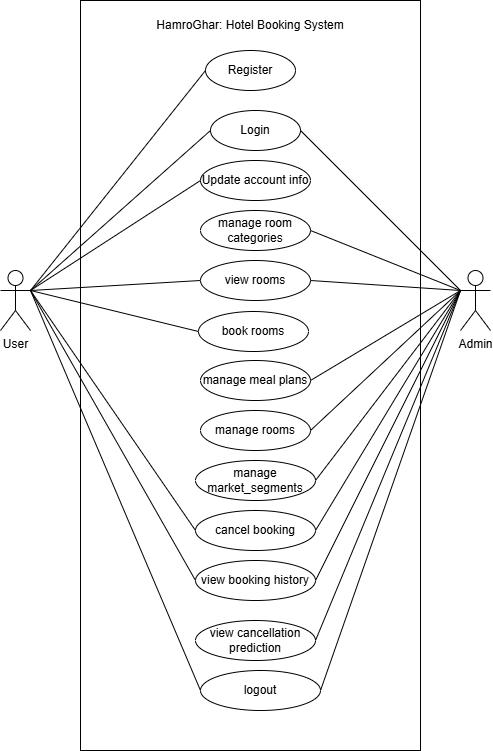

The diagram above was exported from draw.io. Its source (the exported page's mxGraphModel, read from the mxfile embedded in the PNG):
<mxGraphModel dx="1307" dy="1664" grid="1" gridSize="10" guides="1" tooltips="1" connect="1" arrows="1" fold="1" page="1" pageScale="1" pageWidth="850" pageHeight="1100" math="0" shadow="0">
  <root>
    <mxCell id="0" />
    <mxCell id="1" parent="0" />
    <mxCell id="phKu8PtCP--hcVfbZ4JD-1" parent="1" style="shape=umlActor;verticalLabelPosition=bottom;verticalAlign=top;html=1;outlineConnect=0;" value="User" vertex="1">
      <mxGeometry height="60" width="30" x="170" y="260" as="geometry" />
    </mxCell>
    <mxCell id="phKu8PtCP--hcVfbZ4JD-2" parent="1" style="shape=umlActor;verticalLabelPosition=bottom;verticalAlign=top;html=1;outlineConnect=0;" value="Admin" vertex="1">
      <mxGeometry height="60" width="30" x="630" y="260" as="geometry" />
    </mxCell>
    <mxCell id="phKu8PtCP--hcVfbZ4JD-3" parent="1" style="rounded=0;whiteSpace=wrap;html=1;" value="" vertex="1">
      <mxGeometry height="750" width="340" x="250" y="-10" as="geometry" />
    </mxCell>
    <mxCell id="phKu8PtCP--hcVfbZ4JD-4" parent="1" style="ellipse;whiteSpace=wrap;html=1;" value="Register" vertex="1">
      <mxGeometry height="40" width="90" x="375" y="40" as="geometry" />
    </mxCell>
    <mxCell id="phKu8PtCP--hcVfbZ4JD-6" parent="1" style="ellipse;whiteSpace=wrap;html=1;" value="Login" vertex="1">
      <mxGeometry height="40" width="90" x="380" y="100" as="geometry" />
    </mxCell>
    <mxCell id="phKu8PtCP--hcVfbZ4JD-7" parent="1" style="ellipse;whiteSpace=wrap;html=1;" value="Update account info" vertex="1">
      <mxGeometry height="40" width="110" x="370" y="150" as="geometry" />
    </mxCell>
    <mxCell id="phKu8PtCP--hcVfbZ4JD-11" parent="1" style="ellipse;whiteSpace=wrap;html=1;" value="manage room categories" vertex="1">
      <mxGeometry height="40" width="110" x="370" y="200" as="geometry" />
    </mxCell>
    <mxCell id="phKu8PtCP--hcVfbZ4JD-12" parent="1" style="ellipse;whiteSpace=wrap;html=1;" value="manage rooms" vertex="1">
      <mxGeometry height="40" width="110" x="370" y="400" as="geometry" />
    </mxCell>
    <mxCell id="phKu8PtCP--hcVfbZ4JD-13" parent="1" style="ellipse;whiteSpace=wrap;html=1;" value="manage meal plans" vertex="1">
      <mxGeometry height="40" width="110" x="370" y="350" as="geometry" />
    </mxCell>
    <mxCell id="phKu8PtCP--hcVfbZ4JD-14" parent="1" style="ellipse;whiteSpace=wrap;html=1;" value="manage market_segments" vertex="1">
      <mxGeometry height="40" width="120" x="365" y="450" as="geometry" />
    </mxCell>
    <mxCell id="phKu8PtCP--hcVfbZ4JD-15" parent="1" style="ellipse;whiteSpace=wrap;html=1;" value="view rooms" vertex="1">
      <mxGeometry height="40" width="110" x="370" y="250" as="geometry" />
    </mxCell>
    <mxCell id="phKu8PtCP--hcVfbZ4JD-16" parent="1" style="ellipse;whiteSpace=wrap;html=1;" value="book rooms" vertex="1">
      <mxGeometry height="40" width="110" x="368" y="301" as="geometry" />
    </mxCell>
    <mxCell id="phKu8PtCP--hcVfbZ4JD-17" edge="1" parent="1" source="phKu8PtCP--hcVfbZ4JD-1" style="endArrow=none;html=1;rounded=0;entryX=0;entryY=0.5;entryDx=0;entryDy=0;exitX=1;exitY=0.3333333333333333;exitDx=0;exitDy=0;exitPerimeter=0;" target="phKu8PtCP--hcVfbZ4JD-4" value="">
      <mxGeometry height="50" relative="1" width="50" as="geometry">
        <mxPoint x="160" y="190" as="sourcePoint" />
        <mxPoint x="210" y="140" as="targetPoint" />
      </mxGeometry>
    </mxCell>
    <mxCell id="phKu8PtCP--hcVfbZ4JD-18" edge="1" parent="1" source="phKu8PtCP--hcVfbZ4JD-1" style="endArrow=none;html=1;rounded=0;entryX=0;entryY=0.5;entryDx=0;entryDy=0;exitX=1;exitY=0.3333333333333333;exitDx=0;exitDy=0;exitPerimeter=0;" target="phKu8PtCP--hcVfbZ4JD-6" value="">
      <mxGeometry height="50" relative="1" width="50" as="geometry">
        <mxPoint x="460" y="310" as="sourcePoint" />
        <mxPoint x="640" y="100" as="targetPoint" />
      </mxGeometry>
    </mxCell>
    <mxCell id="phKu8PtCP--hcVfbZ4JD-20" edge="1" parent="1" source="phKu8PtCP--hcVfbZ4JD-2" style="endArrow=none;html=1;rounded=0;entryX=1;entryY=0.5;entryDx=0;entryDy=0;exitX=0;exitY=0.3333333333333333;exitDx=0;exitDy=0;exitPerimeter=0;" target="phKu8PtCP--hcVfbZ4JD-6" value="">
      <mxGeometry height="50" relative="1" width="50" as="geometry">
        <mxPoint x="380" y="290" as="sourcePoint" />
        <mxPoint x="560" y="130" as="targetPoint" />
      </mxGeometry>
    </mxCell>
    <mxCell id="phKu8PtCP--hcVfbZ4JD-21" edge="1" parent="1" source="phKu8PtCP--hcVfbZ4JD-1" style="endArrow=none;html=1;rounded=0;entryX=0;entryY=0.5;entryDx=0;entryDy=0;exitX=1;exitY=0.3333333333333333;exitDx=0;exitDy=0;exitPerimeter=0;" target="phKu8PtCP--hcVfbZ4JD-7" value="">
      <mxGeometry height="50" relative="1" width="50" as="geometry">
        <mxPoint x="580" y="310" as="sourcePoint" />
        <mxPoint x="760" y="150" as="targetPoint" />
      </mxGeometry>
    </mxCell>
    <mxCell id="phKu8PtCP--hcVfbZ4JD-23" edge="1" parent="1" source="phKu8PtCP--hcVfbZ4JD-11" style="endArrow=none;html=1;rounded=0;exitX=1;exitY=0.5;exitDx=0;exitDy=0;entryX=0;entryY=0.3333333333333333;entryDx=0;entryDy=0;entryPerimeter=0;" target="phKu8PtCP--hcVfbZ4JD-2" value="">
      <mxGeometry height="50" relative="1" width="50" as="geometry">
        <mxPoint x="410" y="240" as="sourcePoint" />
        <mxPoint x="580" y="130" as="targetPoint" />
      </mxGeometry>
    </mxCell>
    <mxCell id="phKu8PtCP--hcVfbZ4JD-24" edge="1" parent="1" source="phKu8PtCP--hcVfbZ4JD-15" style="endArrow=none;html=1;rounded=0;exitX=1;exitY=0.5;exitDx=0;exitDy=0;" value="">
      <mxGeometry height="50" relative="1" width="50" as="geometry">
        <mxPoint x="600" y="260" as="sourcePoint" />
        <mxPoint x="630" y="280" as="targetPoint" />
      </mxGeometry>
    </mxCell>
    <mxCell id="phKu8PtCP--hcVfbZ4JD-25" edge="1" parent="1" source="phKu8PtCP--hcVfbZ4JD-1" style="endArrow=none;html=1;rounded=0;exitX=1;exitY=0.3333333333333333;exitDx=0;exitDy=0;exitPerimeter=0;entryX=0;entryY=0.5;entryDx=0;entryDy=0;" target="phKu8PtCP--hcVfbZ4JD-15" value="">
      <mxGeometry height="50" relative="1" width="50" as="geometry">
        <mxPoint x="660" y="270" as="sourcePoint" />
        <mxPoint x="810" y="334" as="targetPoint" />
      </mxGeometry>
    </mxCell>
    <mxCell id="phKu8PtCP--hcVfbZ4JD-26" edge="1" parent="1" source="phKu8PtCP--hcVfbZ4JD-1" style="endArrow=none;html=1;rounded=0;exitX=1;exitY=0.3333333333333333;exitDx=0;exitDy=0;exitPerimeter=0;entryX=0;entryY=0.5;entryDx=0;entryDy=0;" target="phKu8PtCP--hcVfbZ4JD-16" value="">
      <mxGeometry height="50" relative="1" width="50" as="geometry">
        <mxPoint x="680" y="140" as="sourcePoint" />
        <mxPoint x="830" y="204" as="targetPoint" />
      </mxGeometry>
    </mxCell>
    <mxCell id="phKu8PtCP--hcVfbZ4JD-27" edge="1" parent="1" source="phKu8PtCP--hcVfbZ4JD-13" style="endArrow=none;html=1;rounded=0;exitX=1;exitY=0.5;exitDx=0;exitDy=0;" value="">
      <mxGeometry height="50" relative="1" width="50" as="geometry">
        <mxPoint x="700" y="190" as="sourcePoint" />
        <mxPoint x="630" y="280" as="targetPoint" />
      </mxGeometry>
    </mxCell>
    <mxCell id="phKu8PtCP--hcVfbZ4JD-28" edge="1" parent="1" source="phKu8PtCP--hcVfbZ4JD-12" style="endArrow=none;html=1;rounded=0;exitX=1;exitY=0.5;exitDx=0;exitDy=0;entryX=0;entryY=0.3333333333333333;entryDx=0;entryDy=0;entryPerimeter=0;" target="phKu8PtCP--hcVfbZ4JD-2" value="">
      <mxGeometry height="50" relative="1" width="50" as="geometry">
        <mxPoint x="510" y="450" as="sourcePoint" />
        <mxPoint x="560" y="400" as="targetPoint" />
      </mxGeometry>
    </mxCell>
    <mxCell id="phKu8PtCP--hcVfbZ4JD-29" edge="1" parent="1" source="phKu8PtCP--hcVfbZ4JD-14" style="endArrow=none;html=1;rounded=0;exitX=1;exitY=0.5;exitDx=0;exitDy=0;entryX=0;entryY=0.3333333333333333;entryDx=0;entryDy=0;entryPerimeter=0;" target="phKu8PtCP--hcVfbZ4JD-2" value="">
      <mxGeometry height="50" relative="1" width="50" as="geometry">
        <mxPoint x="560" y="540" as="sourcePoint" />
        <mxPoint x="710" y="400" as="targetPoint" />
      </mxGeometry>
    </mxCell>
    <mxCell id="phKu8PtCP--hcVfbZ4JD-30" parent="1" style="ellipse;whiteSpace=wrap;html=1;" value="cancel booking" vertex="1">
      <mxGeometry height="40" width="120" x="365" y="500" as="geometry" />
    </mxCell>
    <mxCell id="phKu8PtCP--hcVfbZ4JD-31" edge="1" parent="1" source="phKu8PtCP--hcVfbZ4JD-1" style="endArrow=none;html=1;rounded=0;entryX=0;entryY=0.5;entryDx=0;entryDy=0;exitX=1;exitY=0.3333333333333333;exitDx=0;exitDy=0;exitPerimeter=0;" target="phKu8PtCP--hcVfbZ4JD-30" value="">
      <mxGeometry height="50" relative="1" width="50" as="geometry">
        <mxPoint x="140" y="460" as="sourcePoint" />
        <mxPoint x="190" y="410" as="targetPoint" />
      </mxGeometry>
    </mxCell>
    <mxCell id="phKu8PtCP--hcVfbZ4JD-32" parent="1" style="ellipse;whiteSpace=wrap;html=1;" value="logout" vertex="1">
      <mxGeometry height="40" width="120" x="370" y="660" as="geometry" />
    </mxCell>
    <mxCell id="phKu8PtCP--hcVfbZ4JD-33" parent="1" style="ellipse;whiteSpace=wrap;html=1;" value="view booking history" vertex="1">
      <mxGeometry height="40" width="120" x="365" y="550" as="geometry" />
    </mxCell>
    <mxCell id="phKu8PtCP--hcVfbZ4JD-34" edge="1" parent="1" source="phKu8PtCP--hcVfbZ4JD-1" style="endArrow=none;html=1;rounded=0;entryX=0;entryY=0.5;entryDx=0;entryDy=0;exitX=1;exitY=0.3333333333333333;exitDx=0;exitDy=0;exitPerimeter=0;" target="phKu8PtCP--hcVfbZ4JD-33" value="">
      <mxGeometry height="50" relative="1" width="50" as="geometry">
        <mxPoint x="210" y="350" as="sourcePoint" />
        <mxPoint x="140" y="510" as="targetPoint" />
      </mxGeometry>
    </mxCell>
    <mxCell id="phKu8PtCP--hcVfbZ4JD-35" edge="1" parent="1" source="phKu8PtCP--hcVfbZ4JD-33" style="endArrow=none;html=1;rounded=0;exitX=1;exitY=0.5;exitDx=0;exitDy=0;entryX=0;entryY=0.3333333333333333;entryDx=0;entryDy=0;entryPerimeter=0;" target="phKu8PtCP--hcVfbZ4JD-2" value="">
      <mxGeometry height="50" relative="1" width="50" as="geometry">
        <mxPoint x="600" y="570" as="sourcePoint" />
        <mxPoint x="650" y="520" as="targetPoint" />
      </mxGeometry>
    </mxCell>
    <mxCell id="phKu8PtCP--hcVfbZ4JD-38" edge="1" parent="1" source="phKu8PtCP--hcVfbZ4JD-30" style="endArrow=none;html=1;rounded=0;exitX=1;exitY=0.5;exitDx=0;exitDy=0;entryX=0;entryY=0.3333333333333333;entryDx=0;entryDy=0;entryPerimeter=0;" target="phKu8PtCP--hcVfbZ4JD-2" value="">
      <mxGeometry height="50" relative="1" width="50" as="geometry">
        <mxPoint x="750" y="460" as="sourcePoint" />
        <mxPoint x="700" y="320" as="targetPoint" />
      </mxGeometry>
    </mxCell>
    <mxCell id="phKu8PtCP--hcVfbZ4JD-39" edge="1" parent="1" source="phKu8PtCP--hcVfbZ4JD-1" style="endArrow=none;html=1;rounded=0;entryX=0;entryY=0.5;entryDx=0;entryDy=0;exitX=1;exitY=0.3333333333333333;exitDx=0;exitDy=0;exitPerimeter=0;" target="phKu8PtCP--hcVfbZ4JD-32" value="">
      <mxGeometry height="50" relative="1" width="50" as="geometry">
        <mxPoint x="140" y="590" as="sourcePoint" />
        <mxPoint x="190" y="540" as="targetPoint" />
      </mxGeometry>
    </mxCell>
    <mxCell id="phKu8PtCP--hcVfbZ4JD-40" parent="1" style="ellipse;whiteSpace=wrap;html=1;" value="view cancellation prediction" vertex="1">
      <mxGeometry height="40" width="120" x="365" y="610" as="geometry" />
    </mxCell>
    <mxCell id="phKu8PtCP--hcVfbZ4JD-41" edge="1" parent="1" source="phKu8PtCP--hcVfbZ4JD-40" style="endArrow=none;html=1;rounded=0;exitX=1;exitY=0.5;exitDx=0;exitDy=0;entryX=0;entryY=0.3333333333333333;entryDx=0;entryDy=0;entryPerimeter=0;" target="phKu8PtCP--hcVfbZ4JD-2" value="">
      <mxGeometry height="50" relative="1" width="50" as="geometry">
        <mxPoint x="660" y="510" as="sourcePoint" />
        <mxPoint x="710" y="460" as="targetPoint" />
      </mxGeometry>
    </mxCell>
    <mxCell id="phKu8PtCP--hcVfbZ4JD-42" edge="1" parent="1" source="phKu8PtCP--hcVfbZ4JD-32" style="endArrow=none;html=1;rounded=0;exitX=1;exitY=0.5;exitDx=0;exitDy=0;entryX=0;entryY=0.3333333333333333;entryDx=0;entryDy=0;entryPerimeter=0;" target="phKu8PtCP--hcVfbZ4JD-2" value="">
      <mxGeometry height="50" relative="1" width="50" as="geometry">
        <mxPoint x="560" y="660" as="sourcePoint" />
        <mxPoint x="610" y="610" as="targetPoint" />
      </mxGeometry>
    </mxCell>
    <mxCell id="phKu8PtCP--hcVfbZ4JD-43" parent="1" style="text;html=1;whiteSpace=wrap;strokeColor=none;fillColor=none;align=center;verticalAlign=middle;rounded=0;" value="HamroGhar: Hotel Booking System" vertex="1">
      <mxGeometry height="30" width="220" x="310" as="geometry" />
    </mxCell>
  </root>
</mxGraphModel>